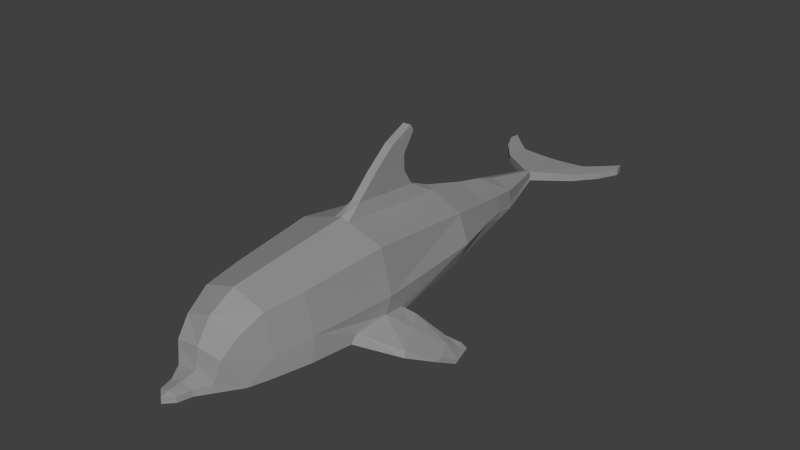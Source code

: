 # Source: Dolphin.blend  (saved by Blender 2.79.0; exported with 4.5.12 LTS)
import bpy
from mathutils import Matrix  # noqa: F401  (used for matrix-valued properties, if any)

bpy.ops.wm.read_factory_settings(use_empty=True)
scene = bpy.context.scene
scene.name = 'Scene'

# ---- collections
col_collection_1 = bpy.data.collections.new('Collection 1'); scene.collection.children.link(col_collection_1)

# ---- materials (node trees are filled in below, after node groups)
mat_top = bpy.data.materials.new('Top')
mat_top.alpha_threshold = 0.0
mat_top.diffuse_color = (0.3, 0.3, 0.3, 1.0)
mat_top.roughness = 0.5
mat_bottom = bpy.data.materials.new('Bottom')
mat_bottom.alpha_threshold = 0.0
mat_bottom.diffuse_color = (0.4385, 0.4385, 0.4385, 1.0)
mat_bottom.roughness = 0.5

# ---- material node trees

# ---- world
world_world = bpy.data.worlds.new('World'); scene.world = world_world
world_world.color = (0.05088, 0.05088, 0.05088)
world_world.use_sun_shadow = False
world_world.sun_shadow_jitter_overblur = 0.0
world_world.cycles.sampling_method = 'NONE'
world_world.cycles.sample_map_resolution = 256

# ---- meshes
me_dolphin = bpy.data.meshes.new('Dolphin')
me_dolphin.from_pydata([(0.7296, -0.8989, -0.5801), (0.6254, 1.0, -0.3634), (0.8995, -0.8989, -3.179e-08), (0.7953, 1.0, 1.192e-07), (0.7296, -0.8989, 0.7022), (0.6254, 1.0, 0.4531), (0.357, 2.726, -0.2085), (0.3648, 2.726, -0.08082), (0.3536, 2.726, 0.1264), (0.4755, 1.863, -0.287), (0.5594, 1.863, -0.03997), (0.4755, 1.863, 0.2753), (0.06388, 3.766, -0.1519), (0.04971, 3.766, 0.00555), (0.7018, -2.304, -0.4652), (0.7848, -2.304, -3.353e-08), (0.6256, -2.304, 0.5981), (0.137, 1.0, 0.6818), (0.1318, -0.8989, 0.8894), (0.06968, -0.6079, 1.061), (0.07492, 0.5425, 0.9457), (0.06968, -0.264, 1.384), (0.07492, 0.3729, 1.21), (0.06879, 0.1194, 1.695), (0.07388, 0.3661, 1.477), (0.06968, 0.523, 1.876), (0.07492, 0.5756, 1.778), (0.459, 2.308, -0.06105), (0.4143, 2.308, -0.2494), (0.4126, 2.308, 0.1985), (0.7999, -0.8989, -0.3402), (0.7081, -0.5068, -0.561), (0.7412, -1.561, -0.526), (0.945, -0.3943, -0.5833), (1.078, -0.6515, -0.6605), (1.314, -1.124, -0.7289), (1.089, -0.673, -0.5336), (1.303, -1.082, -0.6317), (0.9499, -0.4023, -0.5013), (0.775, -1.486, -0.3722), (0.7592, -0.4993, -0.4042), (1.384, -0.3743, -0.8879), (1.429, -0.3358, -0.8271), (1.271, -0.2348, -0.8734), (1.525, -0.669, -0.9405), (1.556, -0.6054, -0.8775), (1.316, -0.1974, -0.8126), (1.492, -0.01115, -1.118), (1.536, 0.0273, -1.057), (1.419, -0.0445, -1.03), (1.629, -0.3596, -1.084), (1.647, -0.3213, -1.026), (1.464, -0.007158, -0.9696), (1.509, -0.1213, -0.9821), (1.481, -0.1163, -1.074), (0.5954, -2.933, -0.4279), (0.6649, -2.933, -0.09082), (0.5363, -2.928, 0.5572), (0.5389, -3.301, -0.3861), (0.4592, -3.333, 0.3436), (0.3996, -3.571, 0.09521), (0.3432, -3.655, -0.3607), (0.3354, -3.655, -0.2237), (0.1509, -4.108, -0.345), (0.1431, -4.108, -0.2623), (0.2012, -3.89, -0.3494), (0.1948, -3.89, -0.2513), (0.1879, 4.542, -0.02332), (0.6508, 4.179, -0.01936), (0.5977, 4.579, -0.01936), (0.9371, 4.537, -0.01936), (0.8159, 4.78, -0.01936), (1.108, 4.886, -0.01936), (1.074, 5.039, -0.01936), (0.05715, 3.766, -0.07718), (0.1879, 4.542, -0.1357), (0.6508, 4.179, -0.1396), (0.5977, 4.579, -0.1396), (0.9371, 4.537, -0.1396), (0.8159, 4.78, -0.1396), (1.108, 4.886, -0.1396), (1.074, 5.039, -0.1396), (0.2219, 4.542, -0.0795), (0.6508, 4.179, -0.0795), (0.5977, 4.579, -0.0795), (0.9371, 4.537, -0.0795), (0.8159, 4.78, -0.0795), (1.108, 4.886, -0.0795), (1.074, 5.039, -0.0795), (0.08207, 4.542, -0.0795), (0.07123, 4.542, -0.02655), (0.07123, 4.542, -0.1324), (-0.7296, -0.8989, -0.5801), (-0.6254, 1.0, -0.3634), (-0.8995, -0.8989, -3.179e-08), (-0.7953, 1.0, 1.192e-07), (-0.7296, -0.8989, 0.7022), (-0.6254, 1.0, 0.4531), (-0.357, 2.726, -0.2085), (-0.3648, 2.726, -0.08082), (-0.3536, 2.726, 0.1264), (-0.4755, 1.863, -0.287), (-0.5594, 1.863, -0.03997), (-0.4755, 1.863, 0.2753), (-0.06388, 3.766, -0.1519), (-0.04971, 3.766, 0.00555), (-0.7018, -2.304, -0.4652), (-0.7848, -2.304, -3.353e-08), (-0.6256, -2.304, 0.5981), (-0.137, 1.0, 0.6818), (-0.1318, -0.8989, 0.8894), (-0.06968, -0.6079, 1.061), (-0.07492, 0.5425, 0.9457), (-0.06968, -0.264, 1.384), (-0.07492, 0.3729, 1.21), (-0.06879, 0.1194, 1.695), (-0.07388, 0.3661, 1.477), (-0.06968, 0.523, 1.876), (-0.07492, 0.5756, 1.778), (-0.459, 2.308, -0.06105), (-0.4143, 2.308, -0.2494), (-0.4126, 2.308, 0.1985), (0.0, 2.726, 0.2466), (0.0, 2.308, 0.381), (-0.7999, -0.8989, -0.3402), (-0.7081, -0.5068, -0.561), (-0.7412, -1.561, -0.526), (-0.945, -0.3943, -0.5833), (-1.078, -0.6515, -0.6605), (-1.314, -1.124, -0.7289), (-1.089, -0.673, -0.5336), (-1.303, -1.082, -0.6317), (-0.9499, -0.4023, -0.5013), (-0.775, -1.486, -0.3722), (-0.7592, -0.4993, -0.4042), (-1.384, -0.3743, -0.8879), (-1.429, -0.3358, -0.8271), (-1.271, -0.2348, -0.8734), (-1.525, -0.669, -0.9405), (-1.556, -0.6054, -0.8775), (-1.316, -0.1974, -0.8126), (-1.492, -0.01115, -1.118), (-1.536, 0.0273, -1.057), (-1.419, -0.0445, -1.03), (-1.629, -0.3596, -1.084), (-1.647, -0.3213, -1.026), (-1.464, -0.007158, -0.9696), (-1.509, -0.1213, -0.9821), (-1.481, -0.1163, -1.074), (0.0, 0.3729, 1.21), (0.0, -0.8989, -0.873), (0.0, 1.0, -0.6563), (0.0, -0.8989, 0.9307), (0.0, 1.0, 0.746), (0.0, 2.726, -0.3627), (0.0, 1.863, -0.5105), (0.0, 1.863, 0.4854), (0.0, 3.766, -0.1749), (0.0, 3.766, 0.01387), (0.0, -2.304, -0.7581), (0.0, -2.304, 0.7989), (0.0, -0.6079, 1.061), (0.0, 0.5425, 0.9457), (0.0, -0.264, 1.384), (0.0, 0.1194, 1.695), (0.0, 0.3661, 1.477), (0.0, 0.523, 1.876), (0.0, 0.5756, 1.778), (0.0, 2.308, -0.4371), (-0.5954, -2.933, -0.4279), (-0.6649, -2.933, -0.09082), (-0.5363, -2.928, 0.5572), (0.0, -2.933, -0.6779), (0.0, -2.928, 0.7286), (-0.5389, -3.301, -0.3861), (-0.4592, -3.333, 0.3436), (0.0, -3.357, -0.5805), (0.0, -3.356, 0.5052), (-0.3996, -3.571, 0.09521), (0.0, -3.595, 0.1562), (-0.3432, -3.655, -0.3607), (0.0, -3.663, -0.5297), (-0.3354, -3.655, -0.2237), (0.0, -3.655, -0.1703), (-0.1509, -4.108, -0.345), (0.0, -4.116, -0.4253), (-0.1431, -4.108, -0.2623), (0.0, -4.108, -0.2301), (-0.2012, -3.89, -0.3494), (-0.1948, -3.89, -0.2513), (0.0, -3.89, -0.213), (0.0, -3.896, -0.4706), (0.0, -4.227, -0.2654), (0.0, -4.23, -0.363), (-0.1879, 4.542, -0.02332), (-0.6508, 4.179, -0.01936), (-0.5977, 4.579, -0.01936), (-0.9371, 4.537, -0.01936), (-0.8159, 4.78, -0.01936), (-1.108, 4.886, -0.01936), (-1.074, 5.039, -0.01936), (-0.05715, 3.766, -0.07718), (-0.1879, 4.542, -0.1357), (-0.6508, 4.179, -0.1396), (-0.5977, 4.579, -0.1396), (-0.9371, 4.537, -0.1396), (-0.8159, 4.78, -0.1396), (-1.108, 4.886, -0.1396), (-1.074, 5.039, -0.1396), (-0.2219, 4.542, -0.0795), (-0.6508, 4.179, -0.0795), (-0.5977, 4.579, -0.0795), (-0.9371, 4.537, -0.0795), (-0.8159, 4.78, -0.0795), (-1.108, 4.886, -0.0795), (-1.074, 5.039, -0.0795), (-0.08207, 4.542, -0.0795), (-0.07123, 4.542, -0.02655), (0.0, 4.542, -0.0821), (-0.07123, 4.542, -0.1324), (0.0, 4.542, -0.02655), (0.0, 4.542, -0.1324)], [], [(150, 151, 1, 31, 0), (39, 32, 35, 37), (2, 3, 5, 4), (4, 5, 17, 18), (28, 168, 154, 6), (4, 18, 152, 160, 16), (29, 27, 7, 8), (123, 29, 8, 122), (28, 27, 10, 9), (27, 28, 6, 7), (153, 17, 5, 11, 156), (5, 3, 10, 11), (1, 151, 155, 9), (6, 154, 157, 12), (122, 8, 13, 158), (150, 0, 32, 14, 159), (40, 30, 36, 38), (2, 4, 16, 15), (18, 17, 20, 19), (22, 20, 162, 149), (152, 18, 19, 161), (17, 153, 162, 20), (21, 22, 24, 23), (161, 19, 21, 163), (19, 20, 22, 21), (23, 24, 26, 25), (22, 149, 165, 24), (163, 21, 23, 164), (25, 26, 167, 166), (24, 165, 167, 26), (164, 23, 25, 166), (156, 11, 29, 123), (11, 10, 27, 29), (9, 155, 168, 28), (39, 15, 14, 32), (30, 2, 15, 39), (31, 1, 3, 40), (40, 3, 2, 30), (34, 33, 43, 41), (37, 35, 44, 45), (31, 40, 38, 33), (32, 0, 34, 35), (30, 39, 37, 36), (0, 31, 33, 34), (43, 46, 52, 49), (41, 43, 49, 54), (38, 36, 42, 46), (35, 34, 41, 44), (33, 38, 46, 43), (36, 37, 45, 42), (47, 49, 52, 48), (47, 48, 51, 50), (42, 45, 51, 53), (44, 41, 54, 50), (46, 42, 53, 52), (45, 44, 50, 51), (52, 53, 48), (53, 51, 48), (54, 49, 47), (50, 54, 47), (1, 9, 10, 3), (15, 16, 57, 56), (159, 14, 55, 172), (16, 160, 173, 57), (14, 15, 56, 55), (56, 57, 59), (172, 55, 58, 176), (55, 56, 58), (57, 173, 177, 59), (59, 177, 179, 60), (58, 56, 60), (58, 60, 62, 61), (60, 179, 183, 62), (176, 58, 61, 181), (65, 66, 64, 63), (66, 190, 187, 64), (181, 61, 65, 191), (62, 183, 190, 66), (61, 62, 66, 65), (185, 63, 193), (192, 64, 187), (193, 63, 64, 192), (60, 56, 59), (13, 67, 90), (68, 70, 71, 69), (74, 83, 68, 13), (13, 68, 69, 67), (70, 72, 73, 71), (69, 71, 86, 84), (83, 85, 70, 68), (87, 88, 73, 72), (71, 73, 88, 86), (85, 87, 72, 70), (67, 69, 84, 82), (12, 91, 75), (76, 77, 79, 78), (74, 12, 76, 83), (12, 75, 77, 76), (78, 79, 81, 80), (77, 84, 86, 79), (83, 76, 78, 85), (87, 80, 81, 88), (79, 86, 88, 81), (85, 78, 80, 87), (75, 82, 84, 77), (75, 91, 89, 82), (67, 82, 89, 90), (13, 90, 220, 158), (91, 12, 157, 221), (90, 89, 218, 220), (8, 7, 74, 13), (218, 89, 91, 221), (74, 7, 6, 12), (191, 65, 63, 185), (150, 92, 125, 93, 151), (133, 131, 129, 126), (94, 96, 97, 95), (96, 110, 109, 97), (120, 98, 154, 168), (96, 108, 160, 152, 110), (121, 100, 99, 119), (123, 122, 100, 121), (120, 101, 102, 119), (119, 99, 98, 120), (153, 156, 103, 97, 109), (97, 103, 102, 95), (93, 101, 155, 151), (98, 104, 157, 154), (122, 158, 105, 100), (150, 159, 106, 126, 92), (134, 132, 130, 124), (94, 107, 108, 96), (110, 111, 112, 109), (114, 149, 162, 112), (152, 161, 111, 110), (109, 112, 162, 153), (113, 115, 116, 114), (161, 163, 113, 111), (111, 113, 114, 112), (115, 117, 118, 116), (114, 116, 165, 149), (163, 164, 115, 113), (117, 166, 167, 118), (116, 118, 167, 165), (164, 166, 117, 115), (156, 123, 121, 103), (103, 121, 119, 102), (101, 120, 168, 155), (133, 126, 106, 107), (124, 133, 107, 94), (125, 134, 95, 93), (134, 124, 94, 95), (128, 135, 137, 127), (131, 139, 138, 129), (125, 127, 132, 134), (126, 129, 128, 92), (124, 130, 131, 133), (92, 128, 127, 125), (137, 143, 146, 140), (135, 148, 143, 137), (132, 140, 136, 130), (129, 138, 135, 128), (127, 137, 140, 132), (130, 136, 139, 131), (141, 142, 146, 143), (141, 144, 145, 142), (136, 147, 145, 139), (138, 144, 148, 135), (140, 146, 147, 136), (139, 145, 144, 138), (146, 142, 147), (147, 142, 145), (148, 141, 143), (144, 141, 148), (93, 95, 102, 101), (107, 170, 171, 108), (159, 172, 169, 106), (108, 171, 173, 160), (106, 169, 170, 107), (170, 175, 171), (172, 176, 174, 169), (169, 174, 170), (171, 175, 177, 173), (175, 178, 179, 177), (174, 178, 170), (174, 180, 182, 178), (178, 182, 183, 179), (176, 181, 180, 174), (188, 184, 186, 189), (189, 186, 187, 190), (181, 191, 188, 180), (182, 189, 190, 183), (180, 188, 189, 182), (185, 193, 184), (192, 187, 186), (193, 192, 186, 184), (178, 175, 170), (105, 217, 194), (195, 196, 198, 197), (201, 105, 195, 210), (105, 194, 196, 195), (197, 198, 200, 199), (196, 211, 213, 198), (210, 195, 197, 212), (214, 199, 200, 215), (198, 213, 215, 200), (212, 197, 199, 214), (194, 209, 211, 196), (104, 202, 219), (203, 205, 206, 204), (201, 210, 203, 104), (104, 203, 204, 202), (205, 207, 208, 206), (204, 206, 213, 211), (210, 212, 205, 203), (214, 215, 208, 207), (206, 208, 215, 213), (212, 214, 207, 205), (202, 204, 211, 209), (202, 209, 216, 219), (194, 217, 216, 209), (105, 158, 220, 217), (219, 221, 157, 104), (217, 220, 218, 216), (100, 105, 201, 99), (218, 221, 219, 216), (201, 104, 98, 99), (191, 185, 184, 188)])
me_dolphin.polygons.foreach_set('material_index', [1, 0, 0, 0, 1, 0, 0, 0, 1, 1, 0, 0, 1, 1, 0, 1, 0, 0, 0, 0, 0, 0, 0, 0, 0, 0, 0, 0, 0, 0, 0, 0, 0, 1, 1, 1, 1, 1, 0, 0, 0, 0, 0, 0, 0, 0, 0, 0, 0, 0, 0, 0, 0, 0, 0, 0, 0, 0, 0, 0, 1, 0, 1, 0, 1, 0, 1, 1, 0, 0, 0, 0, 0, 0, 0, 0, 0, 0, 0, 0, 0, 0, 0, 0, 0, 0, 0, 0, 0, 0, 0, 0, 0, 0, 0, 0, 0, 0, 0, 0, 0, 0, 0, 0, 0, 0, 0, 0, 0, 0, 0, 0, 1, 0, 1, 0, 0, 0, 1, 0, 0, 0, 1, 1, 0, 0, 1, 1, 0, 1, 0, 0, 0, 0, 0, 0, 0, 0, 0, 0, 0, 0, 0, 0, 0, 0, 0, 1, 1, 1, 1, 1, 0, 0, 0, 0, 0, 0, 0, 0, 0, 0, 0, 0, 0, 0, 0, 0, 0, 0, 0, 0, 0, 0, 1, 0, 1, 0, 1, 0, 1, 1, 0, 0, 0, 0, 0, 0, 0, 0, 0, 0, 0, 0, 0, 0, 0, 0, 0, 0, 0, 0, 0, 0, 0, 0, 0, 0, 0, 0, 0, 0, 0, 0, 0, 0, 0, 0, 0, 0, 0, 0, 0, 0, 0, 0, 1, 0])
me_dolphin.materials.append(mat_top)
me_dolphin.materials.append(mat_bottom)
me_dolphin.use_remesh_preserve_volume = False
me_dolphin.use_remesh_preserve_attributes = False
me_dolphin.use_mirror_vertex_groups = False
me_dolphin.update()
arm_armature = bpy.data.armatures.new('Armature')  # bones are not reproduced

# ---- objects
ob_armature = bpy.data.objects.new('Armature', arm_armature)
ob_dolphin = bpy.data.objects.new('Dolphin', me_dolphin)

# ---- transforms, parenting, visibility, modifiers, constraints
ob_armature.location = (0.0, 0.0, 0.5327)
ob_armature.lineart.crease_threshold = 0.0
ob_dolphin.parent = ob_armature
ob_dolphin.matrix_parent_inverse = Matrix(((1.0, 0.0, 0.0, 0.0), (0.0, 1.0, 0.0, 0.0), (0.0, 0.0, 1.0, -0.5327), (0.0, 0.0, 0.0, 1.0)))
ob_dolphin.location = (7.435e-17, -0.3695, 0.3348)
ob_dolphin.lineart.crease_threshold = 0.0
_vg = ob_dolphin.vertex_groups.new(name='Root')
for _i, _w in zip([4, 5, 17, 18, 19, 20, 21, 22, 23, 24, 25, 26, 96, 97, 109, 110, 111, 112, 113, 114, 115, 116, 117, 118, 149, 152, 153, 161, 162, 163, 164, 165, 166, 167], [0.004886, 0.03364, 0.1669, 0.09417, 0.2148, 0.4879, 0.4757, 0.5588, 0.5913, 0.5829, 0.5865, 0.5859, 0.00714, 0.03383, 0.1669, 0.09818, 0.216, 0.4881, 0.4758, 0.5589, 0.5913, 0.583, 0.5865, 0.5859, 0.562, 0.0932, 0.1725, 0.2148, 0.5102, 0.4783, 0.5925, 0.5831, 0.5866, 0.5859]): _vg.add([_i], _w, 'REPLACE')
_vg = ob_dolphin.vertex_groups.new(name='Spine1')
for _i, _w in zip([2, 4, 14, 15, 16, 18, 19, 32, 39, 55, 56, 57, 58, 59, 60, 94, 96, 106, 107, 108, 110, 111, 126, 133, 150, 152, 159, 160, 161, 169, 170, 171, 172, 173, 174, 175, 177, 178, 179], [0.03229, 0.05263, 0.6365, 0.6998, 0.7412, 0.04427, 0.01635, 0.2887, 0.2475, 0.1361, 0.161, 0.2538, 0.04606, 0.09956, 0.03339, 0.02078, 0.05165, 0.6164, 0.6831, 0.7373, 0.04721, 0.01724, 0.1907, 0.1878, 0.02514, 0.04491, 0.6627, 0.7609, 0.01643, 0.1333, 0.1583, 0.2524, 0.07699, 0.2572, 0.04481, 0.09902, 0.1011, 0.03307, 0.016]): _vg.add([_i], _w, 'REPLACE')
_vg = ob_dolphin.vertex_groups.new(name='Spine2')
for _i, _w in zip([0, 2, 4, 14, 15, 16, 18, 19, 20, 21, 22, 23, 24, 25, 26, 30, 31, 32, 33, 38, 39, 40, 57, 92, 94, 96, 106, 107, 108, 110, 111, 112, 113, 114, 115, 116, 117, 118, 124, 125, 126, 127, 132, 133, 134, 149, 150, 152, 159, 160, 161, 162, 163, 164, 165, 166, 167, 171, 173], [0.06199, 0.6063, 0.8007, 0.02051, 0.04437, 0.07917, 0.8243, 0.6595, 0.1322, 0.3697, 0.1882, 0.2311, 0.2094, 0.2182, 0.2167, 0.1961, 0.07905, 0.05356, 0.01501, 0.03005, 0.08679, 0.1492, 0.001129, 0.05595, 0.5931, 0.7952, 0.004652, 0.04257, 0.0785, 0.816, 0.657, 0.1318, 0.3693, 0.188, 0.2311, 0.2093, 0.2182, 0.2167, 0.1544, 0.07354, 0.0487, 0.01655, 0.0317, 0.06966, 0.141, 0.1854, 0.5387, 0.8239, 0.04661, 0.07993, 0.6604, 0.1247, 0.3683, 0.231, 0.2084, 0.2183, 0.2166, 0.0006919, 0.002895]): _vg.add([_i], _w, 'REPLACE')
_vg = ob_dolphin.vertex_groups.new(name='Spine3')
for _i, _w in zip([1, 2, 3, 4, 5, 6, 7, 8, 9, 10, 11, 17, 19, 20, 21, 22, 23, 24, 25, 26, 27, 28, 29, 31, 33, 38, 40, 93, 95, 96, 97, 98, 99, 100, 101, 102, 103, 109, 111, 112, 113, 114, 115, 116, 117, 118, 119, 120, 121, 122, 123, 125, 127, 132, 134, 149, 150, 151, 153, 154, 155, 156, 161, 162, 163, 164, 165, 166, 167, 168], [0.9312, 0.0008241, 0.9265, 0.01285, 0.9135, 0.1125, 0.1039, 0.1072, 0.9635, 0.9658, 0.9654, 0.8244, 0.06659, 0.365, 0.1205, 0.2342, 0.1555, 0.1873, 0.1742, 0.1765, 0.8391, 0.8333, 0.8489, 0.1383, 0.03566, 0.03803, 0.1364, 0.9322, 0.9276, 0.01253, 0.9142, 0.1101, 0.101, 0.1045, 0.9646, 0.9671, 0.9669, 0.8243, 0.06662, 0.365, 0.1205, 0.2342, 0.1555, 0.1873, 0.1742, 0.1765, 0.8421, 0.8359, 0.8518, 0.06049, 0.8759, 0.1373, 0.04039, 0.04343, 0.1352, 0.234, 0.01664, 0.9367, 0.8132, 0.09156, 0.9682, 0.9687, 0.06554, 0.3509, 0.1194, 0.1545, 0.1881, 0.1741, 0.1766, 0.8412]): _vg.add([_i], _w, 'REPLACE')
_vg = ob_dolphin.vertex_groups.new(name='Spine4')
for _i, _w in zip([6, 7, 8, 9, 27, 28, 29, 67, 68, 69, 70, 71, 72, 73, 75, 76, 77, 78, 79, 80, 81, 82, 83, 84, 85, 86, 87, 88, 98, 99, 100, 101, 119, 120, 121, 122, 123, 154, 168, 195, 196, 197, 198, 199, 200, 202, 203, 204, 205, 206, 207, 208, 209, 210, 211, 212, 213, 214, 215], [0.8595, 0.8672, 0.8698, 0.005143, 0.1543, 0.1599, 0.1452, 0.002517, 0.07607, 0.131, 0.1172, 0.1449, 0.1266, 0.1332, 0.02438, 0.07627, 0.1326, 0.1172, 0.1452, 0.1266, 0.1332, 0.03028, 0.0752, 0.1344, 0.1161, 0.1458, 0.126, 0.1344, 0.8627, 0.8709, 0.8733, 0.003607, 0.1517, 0.1576, 0.1427, 0.9215, 0.1196, 0.8786, 0.1524, 0.0746, 0.1295, 0.1158, 0.1437, 0.1252, 0.132, 0.01313, 0.07474, 0.1308, 0.1159, 0.144, 0.1252, 0.132, 0.02048, 0.0737, 0.1327, 0.1147, 0.1446, 0.1247, 0.1332]): _vg.add([_i], _w, 'REPLACE')
_vg = ob_dolphin.vertex_groups.new(name='Tail')
for _i, _w in zip([6, 7, 12, 13, 67, 68, 69, 70, 71, 72, 73, 74, 75, 76, 77, 78, 79, 80, 81, 82, 83, 84, 85, 86, 87, 88, 89, 90, 91, 98, 99, 104, 105, 154, 157, 158, 194, 195, 196, 197, 198, 199, 200, 201, 202, 203, 204, 205, 206, 207, 208, 209, 210, 211, 212, 213, 214, 215, 216, 217, 218, 219, 220, 221], [0.005526, 0.007501, 0.9961, 0.9974, 0.9737, 0.9239, 0.869, 0.8828, 0.8551, 0.8734, 0.8668, 0.9987, 0.9628, 0.9237, 0.8674, 0.8827, 0.8548, 0.8734, 0.8668, 0.9598, 0.9247, 0.8656, 0.8838, 0.8542, 0.874, 0.8655, 0.9883, 0.9939, 0.9841, 0.004112, 0.005856, 0.9965, 0.9977, 0.009287, 0.9971, 0.9973, 0.9766, 0.9253, 0.8705, 0.8841, 0.8563, 0.8747, 0.868, 0.999, 0.9684, 0.9252, 0.8692, 0.8841, 0.856, 0.8748, 0.868, 0.9647, 0.9262, 0.8673, 0.8852, 0.8554, 0.8753, 0.8668, 0.9907, 0.9952, 0.9947, 0.9926, 0.9993, 0.9952]): _vg.add([_i], _w, 'REPLACE')
_vg = ob_dolphin.vertex_groups.new(name='TopFlipper.L')
for _i, _w in zip([0, 1, 2, 3, 4, 14, 15, 30, 31, 32, 33, 34, 35, 36, 37, 38, 39, 40, 41, 42, 43, 44, 45, 46, 150, 159], [0.9009, 0.04035, 0.3016, 0.03717, 0.07291, 0.1336, 0.08443, 0.7385, 0.7397, 0.5574, 0.7785, 0.8982, 0.9063, 0.916, 0.9094, 0.8122, 0.5798, 0.6678, 0.01878, 0.009982, 0.0769, 0.07792, 0.04423, 0.07006, 0.1863, 0.02757]): _vg.add([_i], _w, 'REPLACE')
_vg = ob_dolphin.vertex_groups.new(name='MidFlipper.L')
_vg = ob_dolphin.vertex_groups.new(name='BottomFlipper.L')
for _i, _w in zip([33, 34, 35, 36, 37, 38, 41, 42, 43, 44, 45, 46, 47, 48, 49, 50, 51, 52, 53, 54], [0.1417, 0.09207, 0.06061, 0.05516, 0.05369, 0.09747, 0.9649, 0.9686, 0.9172, 0.9193, 0.9512, 0.9241, 0.9907, 0.9883, 0.9828, 0.9926, 0.9955, 0.9836, 0.9853, 0.9929]): _vg.add([_i], _w, 'REPLACE')
_vg = ob_dolphin.vertex_groups.new(name='TopFlipper.R')
for _i, _w in zip([92, 93, 94, 95, 96, 106, 107, 108, 124, 125, 126, 127, 128, 129, 130, 131, 132, 133, 134, 137, 138, 139, 140, 150, 159], [0.9081, 0.03996, 0.3231, 0.03696, 0.07864, 0.1409, 0.1008, 0.008452, 0.8107, 0.7459, 0.6902, 0.7582, 0.865, 0.925, 0.8874, 0.9293, 0.7927, 0.6763, 0.6782, 0.06769, 0.07375, 0.03865, 0.06149, 0.1888, 0.05613]): _vg.add([_i], _w, 'REPLACE')
_vg = ob_dolphin.vertex_groups.new(name='MidFlipper.R')
_vg = ob_dolphin.vertex_groups.new(name='BottomFlipper.R')
for _i, _w in zip([127, 128, 129, 130, 131, 132, 134, 135, 136, 137, 138, 139, 140, 141, 142, 143, 144, 145, 146, 147, 148], [0.1591, 0.1199, 0.05424, 0.07871, 0.04382, 0.1143, 0.001926, 0.975, 0.9755, 0.9265, 0.9244, 0.9543, 0.9328, 0.9962, 0.9948, 0.9892, 0.9914, 0.9942, 0.9918, 0.9921, 0.9971]): _vg.add([_i], _w, 'REPLACE')
_vg = ob_dolphin.vertex_groups.new(name='Head')
for _i, _w in zip([14, 15, 16, 32, 39, 55, 56, 57, 58, 59, 60, 61, 62, 63, 64, 65, 66, 106, 107, 108, 126, 133, 159, 160, 169, 170, 171, 172, 173, 174, 175, 176, 177, 178, 179, 180, 181, 182, 183, 184, 185, 186, 187, 188, 189, 190, 191, 192, 193], [0.1795, 0.1614, 0.1455, 0.08039, 0.06379, 0.8287, 0.8055, 0.706, 0.9406, 0.8837, 0.9509, 0.9883, 0.9856, 0.9997, 0.9997, 0.9984, 0.9979, 0.2051, 0.1641, 0.1463, 0.05505, 0.04881, 0.1906, 0.1379, 0.8316, 0.8064, 0.7061, 0.9053, 0.7056, 0.941, 0.8837, 0.9866, 0.8832, 0.9509, 0.9615, 0.9883, 0.9973, 0.9855, 0.9961, 0.9997, 0.9999, 0.9997, 0.9999, 0.9983, 0.9979, 0.9998, 0.9995, 0.9999, 0.9999]): _vg.add([_i], _w, 'REPLACE')
_m = ob_dolphin.modifiers.new('Armature', 'ARMATURE')
_m.object = ob_armature

# ---- collection membership
col_collection_1.objects.link(ob_armature)
col_collection_1.objects.link(ob_dolphin)

# ---- scene / render settings (as saved in the file)
scene.frame_start = 0; scene.frame_end = 25; scene.frame_set(5)
scene.render.engine = 'CYCLES'
scene.render.resolution_percentage = 50
scene.render.dither_intensity = 0.0
scene.cycles.use_denoising = False
scene.cycles.samples = 10
scene.cycles.sampling_pattern = 'TABULATED_SOBOL'
scene.cycles.light_sampling_threshold = 0.0
scene.cycles.use_adaptive_sampling = False
scene.cycles.use_light_tree = False
scene.cycles.blur_glossy = 0.0
scene.cycles.pixel_filter_type = 'GAUSSIAN'
scene.cycles.sample_clamp_indirect = 0.0
scene.view_settings.view_transform = 'Standard'
bpy.context.view_layer.update()

# ---- added for rendering (the .blend has no active camera and no usable light): camera, sun
cam_auto = bpy.data.cameras.new('AutoCamera')
cam_auto.lens = 50.0
cam_auto.sensor_width = 36.0
cam_auto.clip_end = 1000.0
ob_auto_camera = bpy.data.objects.new('AutoCamera', cam_auto)
scene.collection.objects.link(ob_auto_camera)
ob_auto_camera.location = (9.41295, -11.3024, 8.17233)
ob_auto_camera.rotation_euler = (1.09748, -7.21219e-08, 0.694738)
scene.camera = ob_auto_camera
light_auto_sun = bpy.data.lights.new('AutoSun', 'SUN')
light_auto_sun.energy = 3.0
light_auto_sun.angle = 0.0523599
ob_auto_sun = bpy.data.objects.new('AutoSun', light_auto_sun)
scene.collection.objects.link(ob_auto_sun)
ob_auto_sun.rotation_euler = (0.872665, 0.174533, 0.523599)
bpy.context.view_layer.update()
